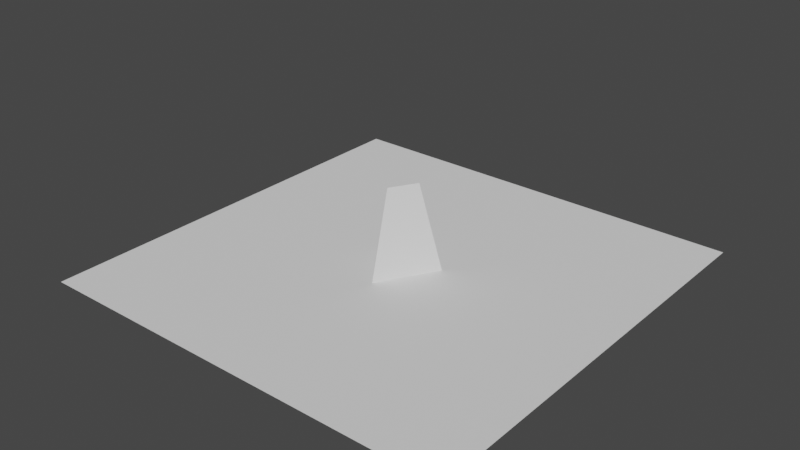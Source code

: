 # Source: Scenario.blend  (saved by Blender 2.93.21; exported with 4.5.12 LTS)
import bpy
from mathutils import Matrix  # noqa: F401  (used for matrix-valued properties, if any)

bpy.ops.wm.read_factory_settings(use_empty=True)
scene = bpy.context.scene
scene.name = 'Scene'

# ---- collections
col_collection = bpy.data.collections.new('Collection'); scene.collection.children.link(col_collection)

# ---- world
world_world = bpy.data.worlds.new('World'); scene.world = world_world
world_world.use_nodes = True; world_world.node_tree.nodes.clear()
_N = world_world.node_tree.nodes; _L = world_world.node_tree.links
n0 = _N.new('ShaderNodeOutputWorld'); n0.name = 'World Output'; n0.location = (300, 300)
n1 = _N.new('ShaderNodeBackground'); n1.name = 'Background'; n1.location = (10, 300)
n1.inputs[0].default_value = (0.05088, 0.05088, 0.05088, 1.0)
_L.new(n1.outputs[0], n0.inputs[0])
n0.is_active_output = True
world_world.color = (0.05088, 0.05088, 0.05088)
world_world.use_sun_shadow = False
world_world.sun_shadow_jitter_overblur = 0.0

# ---- meshes
me_cone_001 = bpy.data.meshes.new('Cone.001')
me_cone_001.from_pydata([(-1.359e-07, -0.9, 0.0), (-6.04e-08, -0.4, 2.0), (-0.7794, 0.45, 0.0), (-0.3464, 0.2, 2.0), (0.7794, 0.45, 0.0), (0.3464, 0.2, 2.0)], [], [(0, 1, 3, 2), (2, 3, 5, 4), (3, 1, 5), (4, 5, 1, 0), (0, 2, 4)])
_uv = me_cone_001.uv_layers.new(name='UVMap')
_uv.uv.foreach_set('vector', [1.0, 0.5, 1.0, 1.0, 0.6667, 1.0, 0.6667, 0.5, 0.6667, 0.5, 0.6667, 1.0, 0.3333, 1.0, 0.3333, 0.5, 0.4578, 0.13, 0.25, 0.49, 0.04215, 0.13, 0.3333, 0.5, 0.3333, 1.0, -5.96e-08, 1.0, -5.96e-08, 0.5, 0.75, 0.49, 0.9578, 0.13, 0.5422, 0.13])
me_cone_001.use_remesh_fix_poles = True
me_cone_001.use_remesh_preserve_attributes = False
me_cone_001.update()
me_plane_001 = bpy.data.meshes.new('Plane.001')
me_plane_001.from_pydata([(-5.0, -5.0, 0.0), (5.0, -5.0, 0.0), (-5.0, 5.0, 0.0), (5.0, 5.0, 0.0)], [], [(0, 1, 3, 2)])
_uv = me_plane_001.uv_layers.new(name='UVMap')
_uv.uv.foreach_set('vector', [0.0, 0.0, 1.0, 0.0, 1.0, 1.0, 0.0, 1.0])
me_plane_001.use_remesh_fix_poles = True
me_plane_001.use_remesh_preserve_attributes = False
me_plane_001.update()

# ---- objects
ob_cone = bpy.data.objects.new('Cone', me_cone_001)
ob_groundplane = bpy.data.objects.new('GroundPlane', me_plane_001)

# ---- transforms, parenting, visibility, modifiers, constraints
ob_cone.location = (0.0, 0.0, 0.0)
ob_groundplane.location = (0.0, 0.0, 0.0)

# ---- collection membership
col_collection.objects.link(ob_cone)
col_collection.objects.link(ob_groundplane)

# ---- scene / render settings (as saved in the file)
scene.frame_start = 1; scene.frame_end = 250; scene.frame_set(1)
scene.render.engine = 'BLENDER_EEVEE_NEXT'
scene.cycles.use_denoising = False
scene.cycles.samples = 128
scene.cycles.sampling_pattern = 'TABULATED_SOBOL'
scene.cycles.use_adaptive_sampling = False
scene.cycles.use_light_tree = False
scene.view_settings.view_transform = 'Filmic'
bpy.context.view_layer.update()

# ---- added for rendering (the .blend has no active camera and no usable light): camera, sun
cam_auto = bpy.data.cameras.new('AutoCamera')
cam_auto.lens = 50.0
cam_auto.sensor_width = 36.0
cam_auto.clip_end = 1000.0
ob_auto_camera = bpy.data.objects.new('AutoCamera', cam_auto)
scene.collection.objects.link(ob_auto_camera)
ob_auto_camera.location = (13.2149, -15.8578, 11.5719)
ob_auto_camera.rotation_euler = (1.09748, -7.21219e-08, 0.694738)
scene.camera = ob_auto_camera
light_auto_sun = bpy.data.lights.new('AutoSun', 'SUN')
light_auto_sun.energy = 3.0
light_auto_sun.angle = 0.0523599
ob_auto_sun = bpy.data.objects.new('AutoSun', light_auto_sun)
scene.collection.objects.link(ob_auto_sun)
ob_auto_sun.rotation_euler = (0.872665, 0.174533, 0.523599)
bpy.context.view_layer.update()
